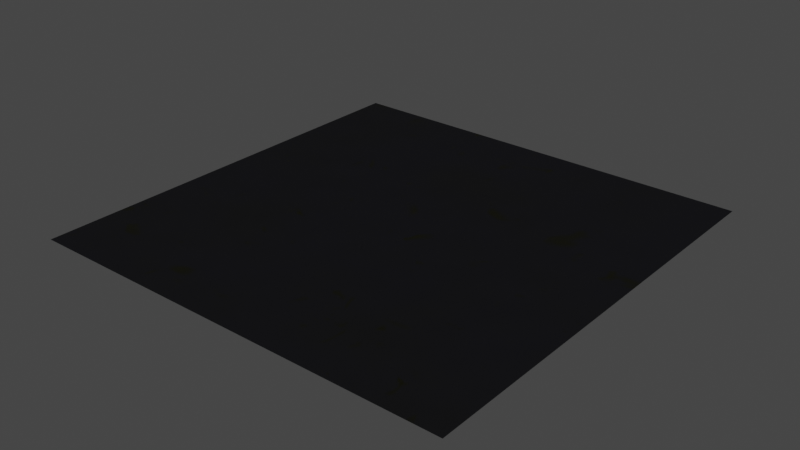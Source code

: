 # Source: rubber_01.blend  (saved by Blender 3.2.14; exported with 4.5.12 LTS)
import bpy
from mathutils import Matrix  # noqa: F401  (used for matrix-valued properties, if any)

bpy.ops.wm.read_factory_settings(use_empty=True)
scene = bpy.context.scene
scene.name = 'Scene'

# ---- collections
col_collection = bpy.data.collections.new('Collection'); scene.collection.children.link(col_collection)

# ---- materials (node trees are filled in below, after node groups)
mat_rubber_01 = bpy.data.materials.new('rubber_01')
mat_rubber_01.alpha_threshold = 0.0
mat_rubber_01.use_transparent_shadow = False
mat_rubber_01.line_color = (0.0, 0.0, 0.0, 1.0)

# ---- node groups
ng_fresneltospec = bpy.data.node_groups.new('FresnelToSpec', 'ShaderNodeTree')
_s = ng_fresneltospec.interface.new_socket(name='Spec', in_out='OUTPUT', socket_type='NodeSocketFloat')
_s.default_value = 0.5
_s.min_value = 0.0
_s.max_value = 0.0
_s = ng_fresneltospec.interface.new_socket(name='IOR', in_out='INPUT', socket_type='NodeSocketFloat')
_s.default_value = 1.5
_s.min_value = 1.0
_s.max_value = 5.0
_N = ng_fresneltospec.nodes; _L = ng_fresneltospec.links
n0 = _N.new('ShaderNodeMath'); n0.name = 'Math'; n0.location = (-188, 76)
n0.operation = 'SUBTRACT'
n0.inputs[1].default_value = 1.0
n1 = _N.new('NodeGroupInput'); n1.name = 'Group Input'; n1.location = (-382, -82)
n2 = _N.new('ShaderNodeMath'); n2.name = 'Math.001'; n2.location = (-187, -94)
n2.inputs[1].default_value = 1.0
n3 = _N.new('ShaderNodeMath'); n3.name = 'Math.002'; n3.location = (4, 53)
n3.operation = 'DIVIDE'
n4 = _N.new('ShaderNodeMath'); n4.name = 'Math.003'; n4.location = (174, 53)
n4.operation = 'POWER'
n4.inputs[1].default_value = 2.0
n5 = _N.new('ShaderNodeMath'); n5.name = 'Math.004'; n5.location = (341, 56)
n5.operation = 'DIVIDE'
n5.inputs[1].default_value = 0.08
n6 = _N.new('NodeGroupOutput'); n6.name = 'Group Output'; n6.location = (523, 59)
_L.new(n0.outputs[0], n3.inputs[0])
_L.new(n2.outputs[0], n3.inputs[1])
_L.new(n3.outputs[0], n4.inputs[0])
_L.new(n4.outputs[0], n5.inputs[0])
_L.new(n5.outputs[0], n6.inputs[0])
_L.new(n1.outputs[0], n0.inputs[0])
_L.new(n1.outputs[0], n2.inputs[0])
n6.is_active_output = True
ng_normal_bake = bpy.data.node_groups.new('normal_bake', 'ShaderNodeTree')
_s = ng_normal_bake.interface.new_socket(name='Vector', in_out='OUTPUT', socket_type='NodeSocketVector')
_s = ng_normal_bake.interface.new_socket(name='Color', in_out='INPUT', socket_type='NodeSocketVector')
_s.hide_value = True
_N = ng_normal_bake.nodes; _L = ng_normal_bake.links
n0 = _N.new('ShaderNodeVectorMath'); n0.name = 'Vector Math.001'; n0.location = (-4, -55)
n0.operation = 'DOT_PRODUCT'
n1 = _N.new('ShaderNodeVectorMath'); n1.name = 'Vector Math.005'; n1.location = (-264, -55)
n1.operation = 'CROSS_PRODUCT'
n2 = _N.new('ShaderNodeVectorMath'); n2.name = 'Vector Math.002'; n2.location = (-1, -219)
n2.operation = 'DOT_PRODUCT'
n3 = _N.new('NodeReroute'); n3.name = 'Reroute'; n3.location = (-85, 62)
n3.width = 16
n3.socket_idname = 'NodeSocketVector'
n4 = _N.new('ShaderNodeVectorMath'); n4.name = 'Vector Math'; n4.location = (2, 98)
n4.operation = 'DOT_PRODUCT'
n5 = _N.new('ShaderNodeCombineXYZ'); n5.name = 'Combine XYZ'; n5.location = (198, 2)
n6 = _N.new('ShaderNodeNewGeometry'); n6.name = 'Geometry'; n6.location = (-577, -273)
n7 = _N.new('ShaderNodeTangent'); n7.name = 'Tangent'; n7.location = (-579, 25)
n7.width = 232
n7.direction_type = 'UV_MAP'
n8 = _N.new('NodeGroupOutput'); n8.name = 'Group Output'; n8.location = (757, 49)
n9 = _N.new('NodeGroupInput'); n9.name = 'Group Input'; n9.location = (-552, 105)
n10 = _N.new('ShaderNodeVectorMath'); n10.name = 'Vector Math.004'; n10.location = (398, -39)
n10.hide = True
n10.inputs[1].default_value = (0.5, 0.5, 0.5)
n11 = _N.new('ShaderNodeVectorMath'); n11.name = 'Vector Math.003'; n11.location = (398, -4)
n11.hide = True
n11.operation = 'SCALE'
n11.inputs[3].default_value = 0.5
_L.new(n4.outputs[1], n5.inputs[0])
_L.new(n0.outputs[1], n5.inputs[1])
_L.new(n2.outputs[1], n5.inputs[2])
_L.new(n3.outputs[0], n4.inputs[0])
_L.new(n3.outputs[0], n0.inputs[0])
_L.new(n3.outputs[0], n2.inputs[0])
_L.new(n7.outputs[0], n1.inputs[0])
_L.new(n6.outputs[1], n1.inputs[1])
_L.new(n7.outputs[0], n4.inputs[1])
_L.new(n1.outputs[0], n0.inputs[1])
_L.new(n6.outputs[1], n2.inputs[1])
_L.new(n9.outputs[0], n3.inputs[0])
_L.new(n5.outputs[0], n11.inputs[0])
_L.new(n10.outputs[0], n8.inputs[0])
_L.new(n11.outputs[0], n10.inputs[0])
n8.is_active_output = True
ng_rubber = bpy.data.node_groups.new('Rubber', 'ShaderNodeTree')
_s = ng_rubber.interface.new_socket(name='BSDF', in_out='OUTPUT', socket_type='NodeSocketShader')
_s = ng_rubber.interface.new_socket(name='Color Bake', in_out='OUTPUT', socket_type='NodeSocketColor')
_s.default_value = (0.0, 0.0, 0.0, 0.0)
_s = ng_rubber.interface.new_socket(name='Specular Bake', in_out='OUTPUT', socket_type='NodeSocketFloat')
_s.default_value = 0.5
_s.min_value = 0.0
_s.max_value = 0.0
_s = ng_rubber.interface.new_socket(name='Roughness Bake', in_out='OUTPUT', socket_type='NodeSocketFloat')
_s = ng_rubber.interface.new_socket(name='Normal Bake', in_out='OUTPUT', socket_type='NodeSocketVector')
_s = ng_rubber.interface.new_socket(name='Color', in_out='INPUT', socket_type='NodeSocketColor')
_s = ng_rubber.interface.new_socket(name='Grime', in_out='INPUT', socket_type='NodeSocketFloat')
_s.subtype = 'FACTOR'
_s.default_value = 1.0
_s.min_value = 0.0
_s.max_value = 1.0
_s = ng_rubber.interface.new_socket(name='Seed', in_out='INPUT', socket_type='NodeSocketFloat')
_s.min_value = -1000.0
_s.max_value = 1000.0
_s = ng_rubber.interface.new_socket(name='Bump', in_out='INPUT', socket_type='NodeSocketFloat')
_s.default_value = 1.0
_s.min_value = 0.0
_s.max_value = 1e+04
_s = ng_rubber.interface.new_socket(name='Variation', in_out='INPUT', socket_type='NodeSocketFloat')
_s.default_value = 1.0
_s.min_value = 0.0
_s.max_value = 1.0
_s = ng_rubber.interface.new_socket(name='Scale', in_out='INPUT', socket_type='NodeSocketFloat')
_s.default_value = 1.0
_s.min_value = -1e+04
_s.max_value = 1e+04
_s = ng_rubber.interface.new_socket(name='Grain', in_out='INPUT', socket_type='NodeSocketFloat')
_s.subtype = 'FACTOR'
_s.min_value = 0.0
_s.max_value = 1.0
_N = ng_rubber.nodes; _L = ng_rubber.links
n0 = _N.new('NodeReroute'); n0.name = 'Reroute'; n0.location = (-638, 165)
n0.width = 16
n0.socket_idname = 'NodeSocketVector'
n1 = _N.new('NodeReroute'); n1.name = 'Reroute.002'; n1.location = (-546, -49)
n1.width = 16
n1.socket_idname = 'NodeSocketVector'
n2 = _N.new('ShaderNodeMapRange'); n2.name = 'Map Range.001'; n2.location = (-138, 30)
n2.inputs[1].default_value = 0.65
n2.inputs[2].default_value = 0.76
n3 = _N.new('ShaderNodeMapRange'); n3.name = 'Map Range.002'; n3.location = (-133, 291)
n3.inputs[1].default_value = 0.65
n3.inputs[2].default_value = 0.76
n4 = _N.new('NodeReroute'); n4.name = 'Reroute.003'; n4.location = (-468, 332)
n4.width = 16
n4.socket_idname = 'NodeSocketVector'
n5 = _N.new('ShaderNodeTexNoise'); n5.name = 'Noise Texture.001'; n5.location = (-361, 12)
n5.noise_dimensions = '4D'
n5.inputs[2].default_value = 4.91
n5.inputs[8].default_value = 1.81
n6 = _N.new('ShaderNodeTexNoise'); n6.name = 'Noise Texture.003'; n6.location = (-361, 267)
n6.noise_dimensions = '4D'
n6.inputs[2].default_value = 15.0
n6.inputs[8].default_value = 1.44
n7 = _N.new('ShaderNodeTexNoise'); n7.name = 'Noise Texture'; n7.location = (-363, 519)
n7.noise_dimensions = '4D'
n7.inputs[2].default_value = 4.91
n8 = _N.new('ShaderNodeTexNoise'); n8.name = 'Noise Texture.002'; n8.location = (-366, -262)
n8.inputs[2].default_value = 10.0
n8.inputs[3].default_value = 0.0
n9 = _N.new('NodeReroute'); n9.name = 'Reroute.001'; n9.location = (122, 460)
n9.width = 16
n9.socket_idname = 'NodeSocketFloat'
n10 = _N.new('ShaderNodeTexWhiteNoise'); n10.name = 'White Noise Texture'; n10.location = (119, 709)
n10.hide = True
n11 = _N.new('NodeGroupInput'); n11.name = 'Group Input'; n11.location = (-950, 533)
n12 = _N.new('ShaderNodeMapRange'); n12.name = 'Map Range.003'; n12.location = (385, 851)
n13 = _N.new('ShaderNodeMath'); n13.name = 'Math'; n13.location = (190, 1161)
n13.use_clamp = True
n13.inputs[1].default_value = -0.05
n14 = _N.new('ShaderNodeSeparateColor'); n14.name = 'Separate HSV'; n14.location = (3, 1241)
n15 = _N.new('ShaderNodeCombineColor'); n15.name = 'Combine HSV'; n15.location = (370, 1262)
n16 = _N.new('ShaderNodeMath'); n16.name = 'Math.002'; n16.location = (193, 945)
n16.use_clamp = True
n17 = _N.new('ShaderNodeSeparateColor'); n17.name = 'Separate HSV.001'; n17.location = (5, 1025)
n18 = _N.new('ShaderNodeCombineColor'); n18.name = 'Combine HSV.001'; n18.location = (373, 1045)
n19 = _N.new('ShaderNodeMix'); n19.name = 'Mix'; n19.location = (619, 629)
n19.data_type = 'RGBA'
n20 = _N.new('ShaderNodeMix'); n20.name = 'Mix.006'; n20.location = (751, 429)
n20.data_type = 'RGBA'
n20.inputs[6].default_value = (0.0, 0.0, 0.0, 1.0)
n21 = _N.new('ShaderNodeBsdfPrincipled'); n21.name = 'Principled BSDF'; n21.location = (1591, 489)
n21.distribution = 'GGX'
n21.inputs[3].default_value = 1.45
n21.inputs[9].default_value = (0.6, 0.2, 0.1)
n21.inputs[27].default_value = (0.0, 0.0, 0.0, 1.0)
n21.inputs[28].default_value = 1.0
n22 = _N.new('ShaderNodeVectorMath'); n22.name = 'Vector Math'; n22.location = (-891, 227)
n22.operation = 'SCALE'
n23 = _N.new('ShaderNodeTexCoord'); n23.name = 'Texture Coordinate'; n23.location = (-1075, 231)
n24 = _N.new('ShaderNodeMath'); n24.name = 'Math.003'; n24.location = (805, -92)
n24.operation = 'MULTIPLY'
n24.inputs[1].default_value = 0.01
n25 = _N.new('ShaderNodeMix'); n25.name = 'Mix.005'; n25.location = (1066, 495)
n25.hide = True
n25.data_type = 'RGBA'
n26 = _N.new('ShaderNodeBump'); n26.name = 'Bump'; n26.location = (1162, -172)
n26.inputs[2].default_value = 1.0
n27 = _N.new('NodeGroupOutput'); n27.name = 'Group Output'; n27.location = (1971, 478)
n28 = _N.new('NodeGroupInput'); n28.name = 'Group Input.001'; n28.location = (-317, 745)
n29 = _N.new('ShaderNodeMath'); n29.name = 'Math.004'; n29.location = (-23, 895)
n29.operation = 'MULTIPLY'
n29.inputs[1].default_value = 0.06
n30 = _N.new('ShaderNodeGroup'); n30.name = 'Group'; n30.location = (1098, 397)
n30.node_tree = ng_fresneltospec
n30.inputs[0].default_value = 1.2
n31 = _N.new('ShaderNodeMix'); n31.name = 'Mix.003'; n31.location = (861, 209)
n31.hide = True
n31.data_type = 'RGBA'
n32 = _N.new('ShaderNodeMath'); n32.name = 'Math.001'; n32.location = (75, 75)
n32.hide = True
n33 = _N.new('ShaderNodeMapRange'); n33.name = 'Map Range'; n33.location = (-129, 474)
n33.hide = True
n33.inputs[1].default_value = 0.17
n33.inputs[2].default_value = 0.6
n34 = _N.new('ShaderNodeMix'); n34.name = 'Mix.001'; n34.location = (575, 51)
n34.hide = True
n34.data_type = 'RGBA'
n34.inputs[7].default_value = (0.2334, 0.2334, 0.2334, 1.0)
n35 = _N.new('NodeReroute'); n35.name = 'Reroute.004'; n35.location = (483, 252)
n35.width = 16
n36 = _N.new('ShaderNodeTexVoronoi'); n36.name = 'Voronoi Texture'; n36.location = (-19, 656)
n36.hide = True
n36.inputs[2].default_value = 750.0
n37 = _N.new('ShaderNodeMix'); n37.name = 'Mix.007'; n37.location = (258, 350)
n37.data_type = 'RGBA'
n37.inputs[6].default_value = (0.7746, 0.7746, 0.7746, 1.0)
n38 = _N.new('ShaderNodeMix'); n38.name = 'Mix.002'; n38.location = (35, 333)
n38.hide = True
n38.data_type = 'RGBA'
n38.inputs[6].default_value = (0.7746, 0.7746, 0.7746, 1.0)
n38.inputs[7].default_value = (0.5769, 0.5769, 0.5769, 1.0)
n39 = _N.new('ShaderNodeGroup'); n39.name = 'Group.001'; n39.location = (1382, 68)
n39.node_tree = ng_normal_bake
n40 = _N.new('ShaderNodeMix'); n40.name = 'Mix.004'; n40.location = (843, 654)
n40.data_type = 'RGBA'
n40.blend_type = 'MULTIPLY'
n41 = _N.new('ShaderNodeMix'); n41.name = 'Mix.008'; n41.location = (1421, 369)
n41.data_type = 'RGBA'
n41.inputs[6].default_value = (1.0, 1.0, 1.0, 1.0)
_L.new(n21.outputs[0], n27.inputs[0])
_L.new(n7.outputs[0], n33.inputs[0])
_L.new(n9.outputs[0], n19.inputs[0])
_L.new(n30.outputs[0], n21.inputs[13])
_L.new(n4.outputs[0], n7.inputs[0])
_L.new(n1.outputs[0], n5.inputs[0])
_L.new(n5.outputs[0], n2.inputs[0])
_L.new(n22.outputs[0], n0.inputs[0])
_L.new(n1.outputs[0], n8.inputs[0])
_L.new(n8.outputs[0], n26.inputs[3])
_L.new(n26.outputs[0], n21.inputs[5])
_L.new(n35.outputs[0], n34.inputs[6])
_L.new(n9.outputs[0], n38.inputs[0])
_L.new(n11.outputs[0], n14.inputs[0])
_L.new(n14.outputs[0], n15.inputs[0])
_L.new(n14.outputs[1], n15.inputs[1])
_L.new(n14.outputs[2], n13.inputs[0])
_L.new(n13.outputs[0], n15.inputs[2])
_L.new(n11.outputs[0], n19.inputs[6])
_L.new(n0.outputs[0], n6.inputs[0])
_L.new(n33.outputs[0], n9.inputs[0])
_L.new(n0.outputs[0], n1.inputs[0])
_L.new(n6.outputs[0], n3.inputs[0])
_L.new(n3.outputs[0], n32.inputs[0])
_L.new(n2.outputs[0], n32.inputs[1])
_L.new(n32.outputs[0], n34.inputs[0])
_L.new(n34.outputs[2], n31.inputs[7])
_L.new(n35.outputs[0], n31.inputs[6])
_L.new(n31.outputs[2], n21.inputs[2])
_L.new(n28.outputs[1], n31.inputs[0])
_L.new(n0.outputs[0], n4.inputs[0])
_L.new(n4.outputs[0], n36.inputs[0])
_L.new(n36.outputs[1], n10.inputs[0])
_L.new(n10.outputs[0], n12.inputs[0])
_L.new(n19.outputs[2], n40.inputs[6])
_L.new(n12.outputs[0], n40.inputs[7])
_L.new(n40.outputs[2], n25.inputs[6])
_L.new(n20.outputs[2], n25.inputs[0])
_L.new(n25.outputs[2], n21.inputs[0])
_L.new(n11.outputs[2], n7.inputs[1])
_L.new(n11.outputs[2], n6.inputs[1])
_L.new(n11.outputs[2], n5.inputs[1])
_L.new(n15.outputs[0], n25.inputs[7])
_L.new(n11.outputs[0], n17.inputs[0])
_L.new(n17.outputs[0], n18.inputs[0])
_L.new(n17.outputs[1], n18.inputs[1])
_L.new(n17.outputs[2], n16.inputs[0])
_L.new(n16.outputs[0], n18.inputs[2])
_L.new(n18.outputs[0], n19.inputs[7])
_L.new(n28.outputs[1], n20.inputs[0])
_L.new(n32.outputs[0], n20.inputs[7])
_L.new(n23.outputs[3], n22.inputs[0])
_L.new(n24.outputs[0], n26.inputs[1])
_L.new(n28.outputs[3], n24.inputs[0])
_L.new(n25.outputs[2], n27.inputs[1])
_L.new(n30.outputs[0], n27.inputs[2])
_L.new(n31.outputs[2], n27.inputs[3])
_L.new(n39.outputs[0], n27.inputs[4])
_L.new(n29.outputs[0], n16.inputs[1])
_L.new(n28.outputs[4], n29.inputs[0])
_L.new(n11.outputs[5], n22.inputs[3])
_L.new(n37.outputs[2], n35.inputs[0])
_L.new(n38.outputs[2], n37.inputs[7])
_L.new(n28.outputs[4], n37.inputs[0])
_L.new(n28.outputs[6], n40.inputs[0])
_L.new(n26.outputs[0], n39.inputs[0])
_L.new(n25.outputs[2], n41.inputs[7])
_L.new(n41.outputs[2], n21.inputs[14])
n27.is_active_output = True

# ---- material node trees
mat_rubber_01.use_nodes = True; mat_rubber_01.node_tree.nodes.clear()
_N = mat_rubber_01.node_tree.nodes; _L = mat_rubber_01.node_tree.links
n0 = _N.new('ShaderNodeOutputMaterial'); n0.name = 'Material Output'; n0.location = (251, 332)
n1 = _N.new('ShaderNodeGroup'); n1.name = 'Group.001'; n1.location = (45, 331)
n1.width = 180
n1.node_tree = ng_rubber
n1.inputs[0].default_value = (0.007499, 0.007499, 0.007499, 1.0)
n1.inputs[1].default_value = 0.7
n1.inputs[2].default_value = 5.6
n1.inputs[3].default_value = 0.5
n1.inputs[4].default_value = 0.03
n1.inputs[5].default_value = 0.5
n1.inputs[6].default_value = 0.0
_L.new(n1.outputs[0], n0.inputs[0])
n0.is_active_output = True

# ---- world
world_world = bpy.data.worlds.new('World'); scene.world = world_world
world_world.use_nodes = True; world_world.node_tree.nodes.clear()
_N = world_world.node_tree.nodes; _L = world_world.node_tree.links
n0 = _N.new('ShaderNodeOutputWorld'); n0.name = 'World Output'; n0.location = (300, 300)
n1 = _N.new('ShaderNodeBackground'); n1.name = 'Background'; n1.location = (10, 300)
n1.inputs[0].default_value = (0.05088, 0.05088, 0.05088, 1.0)
_L.new(n1.outputs[0], n0.inputs[0])
n0.is_active_output = True
world_world.color = (0.05088, 0.05088, 0.05088)
world_world.use_sun_shadow = False
world_world.sun_shadow_jitter_overblur = 0.0

# ---- meshes
me_plane = bpy.data.meshes.new('Plane')
me_plane.from_pydata([(-1.0, -1.0, 0.0), (1.0, -1.0, 0.0), (-1.0, 1.0, 0.0), (1.0, 1.0, 0.0)], [], [(0, 1, 3, 2)])
_uv = me_plane.uv_layers.new(name='UVMap')
_uv.uv.foreach_set('vector', [0.0, 0.0, 1.0, 0.0, 1.0, 1.0, 0.0, 1.0])
me_plane.materials.append(mat_rubber_01)
me_plane.use_remesh_fix_poles = True
me_plane.use_remesh_preserve_attributes = False
me_plane.update()

# ---- objects
ob_plane = bpy.data.objects.new('Plane', me_plane)

# ---- transforms, parenting, visibility, modifiers, constraints
ob_plane.location = (0.0, 0.0, 0.0)

# ---- collection membership
col_collection.objects.link(ob_plane)

# ---- scene / render settings (as saved in the file)
scene.frame_start = 1; scene.frame_end = 250; scene.frame_set(1)
scene.render.engine = 'BLENDER_EEVEE_NEXT'
scene.cycles.use_denoising = False
scene.cycles.sampling_pattern = 'TABULATED_SOBOL'
scene.cycles.use_light_tree = False
scene.view_settings.view_transform = 'Filmic'
bpy.context.view_layer.update()

# ---- added for rendering (the .blend has no active camera and no usable light): camera, sun
cam_auto = bpy.data.cameras.new('AutoCamera')
cam_auto.lens = 50.0
cam_auto.sensor_width = 36.0
cam_auto.clip_end = 1000.0
ob_auto_camera = bpy.data.objects.new('AutoCamera', cam_auto)
scene.collection.objects.link(ob_auto_camera)
ob_auto_camera.location = (2.61693, -3.14032, 2.09354)
ob_auto_camera.rotation_euler = (1.09748, -7.21219e-08, 0.694738)
scene.camera = ob_auto_camera
light_auto_sun = bpy.data.lights.new('AutoSun', 'SUN')
light_auto_sun.energy = 3.0
light_auto_sun.angle = 0.0523599
ob_auto_sun = bpy.data.objects.new('AutoSun', light_auto_sun)
scene.collection.objects.link(ob_auto_sun)
ob_auto_sun.rotation_euler = (0.872665, 0.174533, 0.523599)
bpy.context.view_layer.update()
